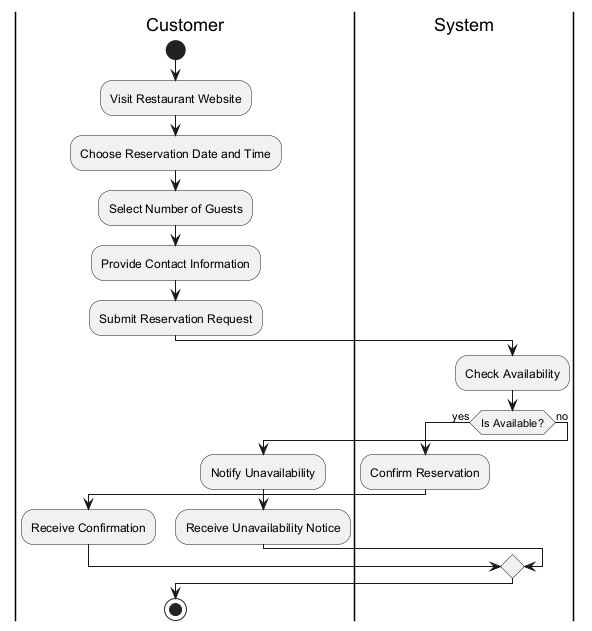

The diagram above was rendered by PlantUML. Its source (embedded in the PNG):
@startuml
|Customer|
start
:Visit Restaurant Website;
:Choose Reservation Date and Time;
:Select Number of Guests;
:Provide Contact Information;
:Submit Reservation Request;
|System|
:Check Availability;
if (Is Available?) then (yes)
  :Confirm Reservation;
  |Customer|
  :Receive Confirmation;
else (no)
  :Notify Unavailability;
  |Customer|
  :Receive Unavailability Notice;
endif
stop
@enduml